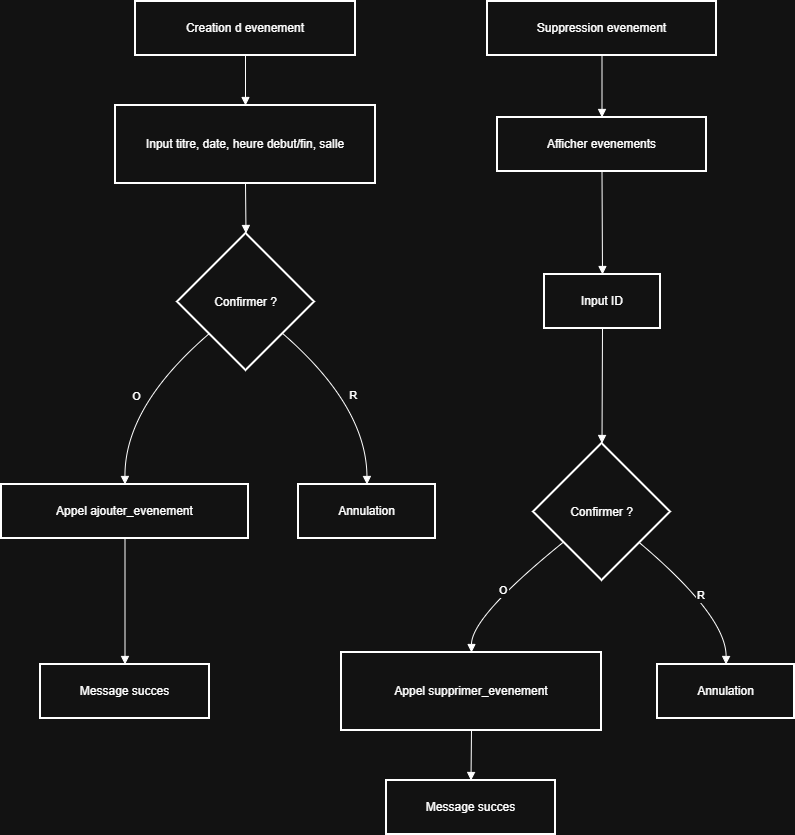

The diagram above was exported from draw.io. Its source (the exported page's mxGraphModel, read from the mxfile embedded in the PNG):
<mxGraphModel dx="343" dy="294" grid="1" gridSize="10" guides="1" tooltips="1" connect="1" arrows="1" fold="1" page="1" pageScale="1" pageWidth="827" pageHeight="1169" math="0" shadow="0">
  <root>
    <mxCell id="0" />
    <mxCell id="1" parent="0" />
    <mxCell id="I9-iEMbfACJQ8E9PkyXk-1" value="Creation d evenement" style="whiteSpace=wrap;strokeWidth=2;" vertex="1" parent="1">
      <mxGeometry x="154" y="20" width="220" height="54" as="geometry" />
    </mxCell>
    <mxCell id="I9-iEMbfACJQ8E9PkyXk-2" value="Input titre, date, heure debut/fin, salle" style="whiteSpace=wrap;strokeWidth=2;" vertex="1" parent="1">
      <mxGeometry x="134" y="124" width="260" height="78" as="geometry" />
    </mxCell>
    <mxCell id="I9-iEMbfACJQ8E9PkyXk-3" value="Confirmer ?" style="rhombus;strokeWidth=2;whiteSpace=wrap;" vertex="1" parent="1">
      <mxGeometry x="196" y="252" width="137" height="137" as="geometry" />
    </mxCell>
    <mxCell id="I9-iEMbfACJQ8E9PkyXk-4" value="Appel ajouter_evenement" style="whiteSpace=wrap;strokeWidth=2;" vertex="1" parent="1">
      <mxGeometry x="20" y="503" width="247" height="54" as="geometry" />
    </mxCell>
    <mxCell id="I9-iEMbfACJQ8E9PkyXk-5" value="Message succes" style="whiteSpace=wrap;strokeWidth=2;" vertex="1" parent="1">
      <mxGeometry x="59" y="683" width="169" height="54" as="geometry" />
    </mxCell>
    <mxCell id="I9-iEMbfACJQ8E9PkyXk-6" value="Annulation" style="whiteSpace=wrap;strokeWidth=2;" vertex="1" parent="1">
      <mxGeometry x="317" y="503" width="137" height="54" as="geometry" />
    </mxCell>
    <mxCell id="I9-iEMbfACJQ8E9PkyXk-7" value="Suppression evenement" style="whiteSpace=wrap;strokeWidth=2;" vertex="1" parent="1">
      <mxGeometry x="506" y="20" width="229" height="54" as="geometry" />
    </mxCell>
    <mxCell id="I9-iEMbfACJQ8E9PkyXk-8" value="Afficher evenements" style="whiteSpace=wrap;strokeWidth=2;" vertex="1" parent="1">
      <mxGeometry x="516" y="136" width="209" height="54" as="geometry" />
    </mxCell>
    <mxCell id="I9-iEMbfACJQ8E9PkyXk-9" value="Input ID" style="whiteSpace=wrap;strokeWidth=2;" vertex="1" parent="1">
      <mxGeometry x="563" y="293" width="116" height="54" as="geometry" />
    </mxCell>
    <mxCell id="I9-iEMbfACJQ8E9PkyXk-10" value="Confirmer ?" style="rhombus;strokeWidth=2;whiteSpace=wrap;" vertex="1" parent="1">
      <mxGeometry x="552" y="462" width="137" height="137" as="geometry" />
    </mxCell>
    <mxCell id="I9-iEMbfACJQ8E9PkyXk-11" value="Appel supprimer_evenement" style="whiteSpace=wrap;strokeWidth=2;" vertex="1" parent="1">
      <mxGeometry x="360" y="671" width="260" height="78" as="geometry" />
    </mxCell>
    <mxCell id="I9-iEMbfACJQ8E9PkyXk-12" value="Message succes" style="whiteSpace=wrap;strokeWidth=2;" vertex="1" parent="1">
      <mxGeometry x="405" y="799" width="169" height="54" as="geometry" />
    </mxCell>
    <mxCell id="I9-iEMbfACJQ8E9PkyXk-13" value="Annulation" style="whiteSpace=wrap;strokeWidth=2;" vertex="1" parent="1">
      <mxGeometry x="676" y="683" width="137" height="54" as="geometry" />
    </mxCell>
    <mxCell id="I9-iEMbfACJQ8E9PkyXk-14" value="" style="curved=1;startArrow=none;endArrow=block;exitX=0.5;exitY=1;entryX=0.5;entryY=0;rounded=0;" edge="1" parent="1" source="I9-iEMbfACJQ8E9PkyXk-1" target="I9-iEMbfACJQ8E9PkyXk-2">
      <mxGeometry relative="1" as="geometry">
        <Array as="points" />
      </mxGeometry>
    </mxCell>
    <mxCell id="I9-iEMbfACJQ8E9PkyXk-15" value="" style="curved=1;startArrow=none;endArrow=block;exitX=0.5;exitY=1;entryX=0.5;entryY=0;rounded=0;" edge="1" parent="1" source="I9-iEMbfACJQ8E9PkyXk-2" target="I9-iEMbfACJQ8E9PkyXk-3">
      <mxGeometry relative="1" as="geometry">
        <Array as="points" />
      </mxGeometry>
    </mxCell>
    <mxCell id="I9-iEMbfACJQ8E9PkyXk-16" value="O" style="curved=1;startArrow=none;endArrow=block;exitX=0;exitY=0.93;entryX=0.5;entryY=0;rounded=0;" edge="1" parent="1" source="I9-iEMbfACJQ8E9PkyXk-3" target="I9-iEMbfACJQ8E9PkyXk-4">
      <mxGeometry relative="1" as="geometry">
        <Array as="points">
          <mxPoint x="143" y="425" />
        </Array>
      </mxGeometry>
    </mxCell>
    <mxCell id="I9-iEMbfACJQ8E9PkyXk-17" value="" style="curved=1;startArrow=none;endArrow=block;exitX=0.5;exitY=1;entryX=0.5;entryY=0;rounded=0;" edge="1" parent="1" source="I9-iEMbfACJQ8E9PkyXk-4" target="I9-iEMbfACJQ8E9PkyXk-5">
      <mxGeometry relative="1" as="geometry">
        <Array as="points" />
      </mxGeometry>
    </mxCell>
    <mxCell id="I9-iEMbfACJQ8E9PkyXk-18" value="R" style="curved=1;startArrow=none;endArrow=block;exitX=1;exitY=0.93;entryX=0.5;entryY=0;rounded=0;" edge="1" parent="1" source="I9-iEMbfACJQ8E9PkyXk-3" target="I9-iEMbfACJQ8E9PkyXk-6">
      <mxGeometry relative="1" as="geometry">
        <Array as="points">
          <mxPoint x="385" y="425" />
        </Array>
      </mxGeometry>
    </mxCell>
    <mxCell id="I9-iEMbfACJQ8E9PkyXk-19" value="" style="curved=1;startArrow=none;endArrow=block;exitX=0.5;exitY=1;entryX=0.5;entryY=0;rounded=0;" edge="1" parent="1" source="I9-iEMbfACJQ8E9PkyXk-7" target="I9-iEMbfACJQ8E9PkyXk-8">
      <mxGeometry relative="1" as="geometry">
        <Array as="points" />
      </mxGeometry>
    </mxCell>
    <mxCell id="I9-iEMbfACJQ8E9PkyXk-20" value="" style="curved=1;startArrow=none;endArrow=block;exitX=0.5;exitY=1;entryX=0.5;entryY=0;rounded=0;" edge="1" parent="1" source="I9-iEMbfACJQ8E9PkyXk-8" target="I9-iEMbfACJQ8E9PkyXk-9">
      <mxGeometry relative="1" as="geometry">
        <Array as="points" />
      </mxGeometry>
    </mxCell>
    <mxCell id="I9-iEMbfACJQ8E9PkyXk-21" value="" style="curved=1;startArrow=none;endArrow=block;exitX=0.5;exitY=1;entryX=0.5;entryY=0;rounded=0;" edge="1" parent="1" source="I9-iEMbfACJQ8E9PkyXk-9" target="I9-iEMbfACJQ8E9PkyXk-10">
      <mxGeometry relative="1" as="geometry">
        <Array as="points" />
      </mxGeometry>
    </mxCell>
    <mxCell id="I9-iEMbfACJQ8E9PkyXk-22" value="O" style="curved=1;startArrow=none;endArrow=block;exitX=0;exitY=0.89;entryX=0.5;entryY=0;rounded=0;" edge="1" parent="1" source="I9-iEMbfACJQ8E9PkyXk-10" target="I9-iEMbfACJQ8E9PkyXk-11">
      <mxGeometry relative="1" as="geometry">
        <Array as="points">
          <mxPoint x="490" y="635" />
        </Array>
      </mxGeometry>
    </mxCell>
    <mxCell id="I9-iEMbfACJQ8E9PkyXk-23" value="" style="curved=1;startArrow=none;endArrow=block;exitX=0.5;exitY=1;entryX=0.5;entryY=0;rounded=0;" edge="1" parent="1" source="I9-iEMbfACJQ8E9PkyXk-11" target="I9-iEMbfACJQ8E9PkyXk-12">
      <mxGeometry relative="1" as="geometry">
        <Array as="points" />
      </mxGeometry>
    </mxCell>
    <mxCell id="I9-iEMbfACJQ8E9PkyXk-24" value="R" style="curved=1;startArrow=none;endArrow=block;exitX=1;exitY=0.91;entryX=0.5;entryY=0;rounded=0;" edge="1" parent="1" source="I9-iEMbfACJQ8E9PkyXk-10" target="I9-iEMbfACJQ8E9PkyXk-13">
      <mxGeometry relative="1" as="geometry">
        <Array as="points">
          <mxPoint x="745" y="635" />
        </Array>
      </mxGeometry>
    </mxCell>
  </root>
</mxGraphModel>